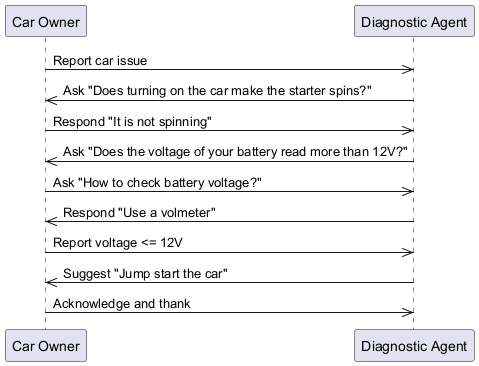

The diagram above was rendered by PlantUML. Its source (embedded in the PNG):
@startuml
participant User as "Car Owner"
participant Agent as "Diagnostic Agent"
User->>Agent: Report car issue
Agent->>User: Ask "Does turning on the car make the starter spins?"
User->>Agent: Respond "It is not spinning"
Agent->>User: Ask "Does the voltage of your battery read more than 12V?"
User->>Agent: Ask "How to check battery voltage?"
Agent->>User: Respond "Use a volmeter"
User->>Agent: Report voltage <= 12V
Agent->>User: Suggest "Jump start the car"
User->>Agent: Acknowledge and thank
@enduml